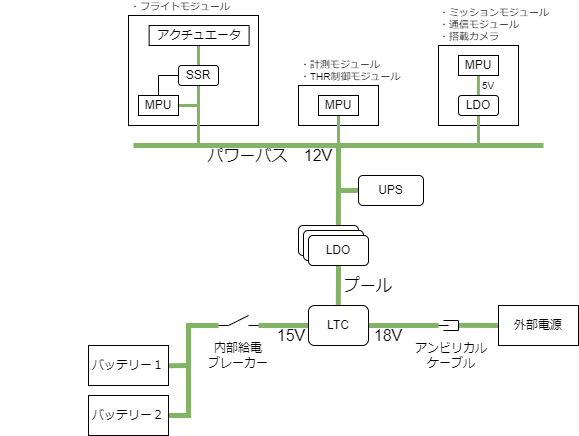

The diagram above was exported from draw.io. Its source (the exported page's mxGraphModel, read from the mxfile embedded in the PNG):
<mxGraphModel dx="978" dy="566" grid="1" gridSize="10" guides="1" tooltips="1" connect="1" arrows="1" fold="1" page="1" pageScale="1" pageWidth="827" pageHeight="1169" math="0" shadow="0">
  <root>
    <mxCell id="0" />
    <mxCell id="1" parent="0" />
    <mxCell id="GEG1RvF2grD1vGv5HLdB-79" value="" style="rounded=0;whiteSpace=wrap;html=1;" parent="1" vertex="1">
      <mxGeometry x="170" y="610" width="130" height="110" as="geometry" />
    </mxCell>
    <mxCell id="GEG1RvF2grD1vGv5HLdB-78" value="" style="rounded=0;whiteSpace=wrap;html=1;" parent="1" vertex="1">
      <mxGeometry x="480" y="640" width="80" height="80" as="geometry" />
    </mxCell>
    <mxCell id="GEG1RvF2grD1vGv5HLdB-68" value="" style="endArrow=none;html=1;rounded=0;fillColor=#d5e8d4;strokeColor=#82b366;strokeWidth=3;" parent="1" source="GEG1RvF2grD1vGv5HLdB-72" edge="1">
      <mxGeometry width="50" height="50" relative="1" as="geometry">
        <mxPoint x="240" y="700" as="sourcePoint" />
        <mxPoint x="240" y="640" as="targetPoint" />
      </mxGeometry>
    </mxCell>
    <mxCell id="GEG1RvF2grD1vGv5HLdB-28" value="" style="endArrow=none;html=1;rounded=0;fillColor=#d5e8d4;strokeColor=#82b366;strokeWidth=5;" parent="1" edge="1">
      <mxGeometry width="50" height="50" relative="1" as="geometry">
        <mxPoint x="379.86" y="830" as="sourcePoint" />
        <mxPoint x="380" y="740" as="targetPoint" />
      </mxGeometry>
    </mxCell>
    <mxCell id="GEG1RvF2grD1vGv5HLdB-26" value="" style="endArrow=none;html=1;rounded=0;fillColor=#d5e8d4;strokeColor=#82b366;strokeWidth=5;" parent="1" edge="1">
      <mxGeometry width="50" height="50" relative="1" as="geometry">
        <mxPoint x="500" y="919.81" as="sourcePoint" />
        <mxPoint x="540" y="920" as="targetPoint" />
        <Array as="points" />
      </mxGeometry>
    </mxCell>
    <mxCell id="GEG1RvF2grD1vGv5HLdB-23" value="" style="endArrow=none;html=1;rounded=0;fillColor=#d5e8d4;strokeColor=#82b366;strokeWidth=5;" parent="1" edge="1">
      <mxGeometry width="50" height="50" relative="1" as="geometry">
        <mxPoint x="379.8" y="900" as="sourcePoint" />
        <mxPoint x="380" y="860" as="targetPoint" />
      </mxGeometry>
    </mxCell>
    <mxCell id="GEG1RvF2grD1vGv5HLdB-4" value="" style="endArrow=none;html=1;rounded=0;strokeWidth=5;fillColor=#d5e8d4;strokeColor=#82b366;" parent="1" edge="1">
      <mxGeometry width="50" height="50" relative="1" as="geometry">
        <mxPoint x="210" y="1010" as="sourcePoint" />
        <mxPoint x="260" y="920" as="targetPoint" />
        <Array as="points">
          <mxPoint x="230" y="1010" />
          <mxPoint x="230" y="920" />
        </Array>
      </mxGeometry>
    </mxCell>
    <mxCell id="GEG1RvF2grD1vGv5HLdB-6" value="" style="endArrow=none;html=1;rounded=0;strokeWidth=5;fillColor=#d5e8d4;strokeColor=#82b366;" parent="1" edge="1">
      <mxGeometry width="50" height="50" relative="1" as="geometry">
        <mxPoint x="210" y="960.24" as="sourcePoint" />
        <mxPoint x="230" y="960" as="targetPoint" />
      </mxGeometry>
    </mxCell>
    <mxCell id="GEG1RvF2grD1vGv5HLdB-9" value="" style="endArrow=none;html=1;rounded=0;fillColor=#d5e8d4;strokeColor=#82b366;strokeWidth=5;" parent="1" edge="1">
      <mxGeometry width="50" height="50" relative="1" as="geometry">
        <mxPoint x="300" y="920" as="sourcePoint" />
        <mxPoint x="350" y="920" as="targetPoint" />
        <Array as="points">
          <mxPoint x="300" y="920" />
          <mxPoint x="310" y="920" />
        </Array>
      </mxGeometry>
    </mxCell>
    <mxCell id="GEG1RvF2grD1vGv5HLdB-12" value="" style="endArrow=none;html=1;rounded=0;fillColor=#d5e8d4;strokeColor=#82b366;strokeWidth=5;" parent="1" edge="1">
      <mxGeometry width="50" height="50" relative="1" as="geometry">
        <mxPoint x="410" y="920" as="sourcePoint" />
        <mxPoint x="480" y="920" as="targetPoint" />
        <Array as="points" />
      </mxGeometry>
    </mxCell>
    <mxCell id="GEG1RvF2grD1vGv5HLdB-1" value="外部電源" style="rounded=0;whiteSpace=wrap;html=1;" parent="1" vertex="1">
      <mxGeometry x="540" y="900" width="80" height="40" as="geometry" />
    </mxCell>
    <mxCell id="GEG1RvF2grD1vGv5HLdB-2" value="バッテリー１" style="rounded=0;whiteSpace=wrap;html=1;" parent="1" vertex="1">
      <mxGeometry x="130" y="940" width="80" height="40" as="geometry" />
    </mxCell>
    <mxCell id="GEG1RvF2grD1vGv5HLdB-3" value="バッテリー２" style="rounded=0;whiteSpace=wrap;html=1;" parent="1" vertex="1">
      <mxGeometry x="130" y="990" width="80" height="40" as="geometry" />
    </mxCell>
    <mxCell id="GEG1RvF2grD1vGv5HLdB-10" value="内部給電&lt;br&gt;ブレーカー" style="text;html=1;strokeColor=none;fillColor=none;align=center;verticalAlign=middle;whiteSpace=wrap;rounded=0;" parent="1" vertex="1">
      <mxGeometry x="240" y="930" width="80" height="40" as="geometry" />
    </mxCell>
    <mxCell id="GEG1RvF2grD1vGv5HLdB-11" value="LTC" style="rounded=1;whiteSpace=wrap;html=1;" parent="1" vertex="1">
      <mxGeometry x="350" y="900" width="60" height="40" as="geometry" />
    </mxCell>
    <mxCell id="GEG1RvF2grD1vGv5HLdB-13" value="" style="endArrow=none;html=1;rounded=0;" parent="1" edge="1">
      <mxGeometry width="50" height="50" relative="1" as="geometry">
        <mxPoint x="260" y="920" as="sourcePoint" />
        <mxPoint x="290" y="910" as="targetPoint" />
        <Array as="points">
          <mxPoint x="270" y="920" />
        </Array>
      </mxGeometry>
    </mxCell>
    <mxCell id="GEG1RvF2grD1vGv5HLdB-14" value="" style="endArrow=none;html=1;rounded=0;" parent="1" edge="1">
      <mxGeometry width="50" height="50" relative="1" as="geometry">
        <mxPoint x="290" y="920" as="sourcePoint" />
        <mxPoint x="300" y="920" as="targetPoint" />
      </mxGeometry>
    </mxCell>
    <mxCell id="GEG1RvF2grD1vGv5HLdB-17" value="15V" style="text;html=1;align=center;verticalAlign=middle;whiteSpace=wrap;rounded=0;fontSize=16;fontColor=#000000;" parent="1" vertex="1">
      <mxGeometry x="307.5" y="930" width="50" as="geometry" />
    </mxCell>
    <mxCell id="GEG1RvF2grD1vGv5HLdB-18" value="18V" style="text;html=1;align=center;verticalAlign=middle;whiteSpace=wrap;rounded=0;fontSize=16;fontColor=#000000;" parent="1" vertex="1">
      <mxGeometry x="410" y="920" width="40" height="20" as="geometry" />
    </mxCell>
    <mxCell id="GEG1RvF2grD1vGv5HLdB-22" value="" style="rounded=1;whiteSpace=wrap;html=1;" parent="1" vertex="1">
      <mxGeometry x="340" y="820" width="60" height="30" as="geometry" />
    </mxCell>
    <mxCell id="GEG1RvF2grD1vGv5HLdB-21" value="" style="rounded=1;whiteSpace=wrap;html=1;" parent="1" vertex="1">
      <mxGeometry x="345" y="825" width="60" height="30" as="geometry" />
    </mxCell>
    <mxCell id="GEG1RvF2grD1vGv5HLdB-20" value="LDO" style="rounded=1;whiteSpace=wrap;html=1;" parent="1" vertex="1">
      <mxGeometry x="350" y="830" width="60" height="30" as="geometry" />
    </mxCell>
    <mxCell id="GEG1RvF2grD1vGv5HLdB-24" value="" style="endArrow=none;html=1;rounded=0;" parent="1" edge="1">
      <mxGeometry width="50" height="50" relative="1" as="geometry">
        <mxPoint x="480" y="920" as="sourcePoint" />
        <mxPoint x="490" y="920" as="targetPoint" />
      </mxGeometry>
    </mxCell>
    <mxCell id="GEG1RvF2grD1vGv5HLdB-25" value="" style="endArrow=none;html=1;rounded=0;" parent="1" edge="1">
      <mxGeometry width="50" height="50" relative="1" as="geometry">
        <mxPoint x="485" y="915" as="sourcePoint" />
        <mxPoint x="485" y="925" as="targetPoint" />
        <Array as="points">
          <mxPoint x="500" y="915" />
          <mxPoint x="500" y="925" />
        </Array>
      </mxGeometry>
    </mxCell>
    <mxCell id="GEG1RvF2grD1vGv5HLdB-27" value="アンビリカル&lt;br&gt;ケーブル" style="text;html=1;strokeColor=none;fillColor=none;align=center;verticalAlign=middle;whiteSpace=wrap;rounded=0;" parent="1" vertex="1">
      <mxGeometry x="452.5" y="930" width="80" height="40" as="geometry" />
    </mxCell>
    <mxCell id="GEG1RvF2grD1vGv5HLdB-29" value="パワーバス" style="text;html=1;align=center;verticalAlign=middle;whiteSpace=wrap;rounded=0;fontSize=16;fontColor=#000000;" parent="1" vertex="1">
      <mxGeometry x="232.5" y="740" width="112.5" height="20" as="geometry" />
    </mxCell>
    <mxCell id="GEG1RvF2grD1vGv5HLdB-30" value="" style="endArrow=none;html=1;rounded=0;fillColor=#d5e8d4;strokeColor=#82b366;strokeWidth=5;" parent="1" edge="1">
      <mxGeometry width="50" height="50" relative="1" as="geometry">
        <mxPoint x="175" y="740" as="sourcePoint" />
        <mxPoint x="585" y="740" as="targetPoint" />
      </mxGeometry>
    </mxCell>
    <mxCell id="GEG1RvF2grD1vGv5HLdB-31" value="12V" style="text;html=1;align=center;verticalAlign=middle;whiteSpace=wrap;rounded=0;fontSize=16;fontColor=#000000;" parent="1" vertex="1">
      <mxGeometry x="340" y="740" width="40" height="20" as="geometry" />
    </mxCell>
    <mxCell id="GEG1RvF2grD1vGv5HLdB-35" value="" style="endArrow=none;html=1;rounded=0;strokeWidth=5;fillColor=#d5e8d4;strokeColor=#82b366;" parent="1" edge="1">
      <mxGeometry width="50" height="50" relative="1" as="geometry">
        <mxPoint x="380" y="785.12" as="sourcePoint" />
        <mxPoint x="400" y="784.88" as="targetPoint" />
      </mxGeometry>
    </mxCell>
    <mxCell id="GEG1RvF2grD1vGv5HLdB-37" value="プール" style="text;html=1;align=center;verticalAlign=middle;whiteSpace=wrap;rounded=0;fontSize=16;fontColor=#000000;" parent="1" vertex="1">
      <mxGeometry x="380" y="870" width="60" height="20" as="geometry" />
    </mxCell>
    <mxCell id="GEG1RvF2grD1vGv5HLdB-38" value="" style="rounded=0;whiteSpace=wrap;html=1;" parent="1" vertex="1">
      <mxGeometry x="340" y="680" width="80" height="40" as="geometry" />
    </mxCell>
    <mxCell id="GEG1RvF2grD1vGv5HLdB-40" value="" style="endArrow=none;html=1;rounded=0;fillColor=#d5e8d4;strokeColor=#82b366;strokeWidth=3;" parent="1" edge="1">
      <mxGeometry width="50" height="50" relative="1" as="geometry">
        <mxPoint x="380" y="740" as="sourcePoint" />
        <mxPoint x="380" y="740" as="targetPoint" />
        <Array as="points">
          <mxPoint x="380" y="710" />
        </Array>
      </mxGeometry>
    </mxCell>
    <mxCell id="GEG1RvF2grD1vGv5HLdB-39" value="MPU" style="rounded=0;whiteSpace=wrap;html=1;" parent="1" vertex="1">
      <mxGeometry x="360" y="690" width="40" height="20" as="geometry" />
    </mxCell>
    <mxCell id="GEG1RvF2grD1vGv5HLdB-61" value="UPS" style="rounded=1;whiteSpace=wrap;html=1;" parent="1" vertex="1">
      <mxGeometry x="400" y="770" width="65" height="30" as="geometry" />
    </mxCell>
    <mxCell id="GEG1RvF2grD1vGv5HLdB-64" value="" style="endArrow=none;html=1;rounded=0;fillColor=#d5e8d4;strokeColor=#82b366;strokeWidth=3;" parent="1" edge="1">
      <mxGeometry width="50" height="50" relative="1" as="geometry">
        <mxPoint x="240" y="740" as="sourcePoint" />
        <mxPoint x="220" y="700" as="targetPoint" />
        <Array as="points">
          <mxPoint x="240" y="700" />
        </Array>
      </mxGeometry>
    </mxCell>
    <mxCell id="GEG1RvF2grD1vGv5HLdB-65" value="MPU" style="rounded=0;whiteSpace=wrap;html=1;" parent="1" vertex="1">
      <mxGeometry x="180" y="690" width="40" height="20" as="geometry" />
    </mxCell>
    <mxCell id="GEG1RvF2grD1vGv5HLdB-67" value="" style="endArrow=none;html=1;rounded=0;entryX=0;entryY=0.5;entryDx=0;entryDy=0;" parent="1" edge="1">
      <mxGeometry width="50" height="50" relative="1" as="geometry">
        <mxPoint x="200" y="690" as="sourcePoint" />
        <mxPoint x="220" y="670" as="targetPoint" />
        <Array as="points">
          <mxPoint x="200" y="670" />
        </Array>
      </mxGeometry>
    </mxCell>
    <mxCell id="GEG1RvF2grD1vGv5HLdB-69" value="アクチュエータ" style="rounded=0;whiteSpace=wrap;html=1;" parent="1" vertex="1">
      <mxGeometry x="190.63" y="620" width="100" height="20" as="geometry" />
    </mxCell>
    <mxCell id="GEG1RvF2grD1vGv5HLdB-70" value="" style="endArrow=none;html=1;rounded=0;fillColor=#d5e8d4;strokeColor=#82b366;strokeWidth=3;" parent="1" edge="1">
      <mxGeometry width="50" height="50" relative="1" as="geometry">
        <mxPoint x="520" y="740" as="sourcePoint" />
        <mxPoint x="520" y="710" as="targetPoint" />
        <Array as="points">
          <mxPoint x="520" y="740" />
        </Array>
      </mxGeometry>
    </mxCell>
    <mxCell id="GEG1RvF2grD1vGv5HLdB-73" value="" style="endArrow=none;html=1;rounded=0;fillColor=#d5e8d4;strokeColor=#82b366;strokeWidth=3;" parent="1" target="GEG1RvF2grD1vGv5HLdB-72" edge="1">
      <mxGeometry width="50" height="50" relative="1" as="geometry">
        <mxPoint x="240" y="700" as="sourcePoint" />
        <mxPoint x="240" y="640" as="targetPoint" />
      </mxGeometry>
    </mxCell>
    <mxCell id="GEG1RvF2grD1vGv5HLdB-72" value="SSR" style="rounded=1;whiteSpace=wrap;html=1;" parent="1" vertex="1">
      <mxGeometry x="220" y="660" width="40" height="20" as="geometry" />
    </mxCell>
    <mxCell id="GEG1RvF2grD1vGv5HLdB-75" value="" style="endArrow=none;html=1;rounded=0;fillColor=#d5e8d4;strokeColor=#82b366;strokeWidth=3;" parent="1" edge="1">
      <mxGeometry width="50" height="50" relative="1" as="geometry">
        <mxPoint x="519.8299999999999" y="690" as="sourcePoint" />
        <mxPoint x="520" y="670" as="targetPoint" />
        <Array as="points">
          <mxPoint x="519.8299999999999" y="690" />
        </Array>
      </mxGeometry>
    </mxCell>
    <mxCell id="GEG1RvF2grD1vGv5HLdB-71" value="MPU" style="rounded=0;whiteSpace=wrap;html=1;" parent="1" vertex="1">
      <mxGeometry x="500" y="650" width="40" height="20" as="geometry" />
    </mxCell>
    <mxCell id="GEG1RvF2grD1vGv5HLdB-74" value="LDO" style="rounded=1;whiteSpace=wrap;html=1;" parent="1" vertex="1">
      <mxGeometry x="500" y="690" width="40" height="20" as="geometry" />
    </mxCell>
    <mxCell id="GEG1RvF2grD1vGv5HLdB-80" value="5V" style="text;html=1;align=center;verticalAlign=middle;whiteSpace=wrap;rounded=0;fontSize=10;fontColor=#000000;" parent="1" vertex="1">
      <mxGeometry x="510" y="670" width="40" height="20" as="geometry" />
    </mxCell>
    <mxCell id="TMUHV8_cBz5XogAsObJO-1" value="・フライトモジュール" style="text;html=1;strokeColor=none;fillColor=none;align=left;verticalAlign=bottom;whiteSpace=wrap;rounded=0;fontSize=10;labelPosition=right;verticalLabelPosition=top;" vertex="1" parent="1">
      <mxGeometry x="42.5" y="610" width="127.5" height="20" as="geometry" />
    </mxCell>
    <mxCell id="TMUHV8_cBz5XogAsObJO-2" value="・計測モジュール&lt;br&gt;・THR制御モジュール" style="text;html=1;strokeColor=none;fillColor=none;align=left;verticalAlign=bottom;whiteSpace=wrap;rounded=0;fontSize=10;labelPosition=right;verticalLabelPosition=top;" vertex="1" parent="1">
      <mxGeometry x="212.5" y="680" width="127.5" height="30" as="geometry" />
    </mxCell>
    <mxCell id="TMUHV8_cBz5XogAsObJO-3" value="・ミッションモジュール&lt;br style=&quot;font-size: 10px;&quot;&gt;・通信モジュール&lt;br style=&quot;font-size: 10px;&quot;&gt;・搭載カメラ" style="text;html=1;strokeColor=none;fillColor=none;align=left;verticalAlign=bottom;whiteSpace=wrap;rounded=0;fontSize=10;labelPosition=right;verticalLabelPosition=top;" vertex="1" parent="1">
      <mxGeometry x="349" y="640" width="130" height="30" as="geometry" />
    </mxCell>
  </root>
</mxGraphModel>